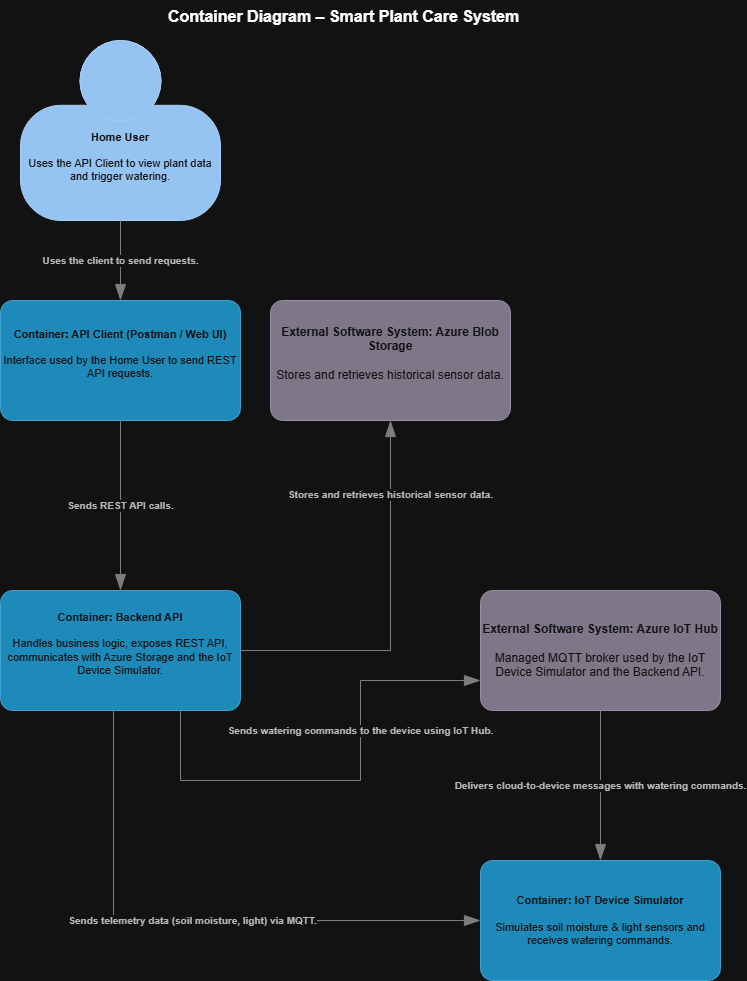

The diagram above was exported from draw.io. Its source (the exported page's mxGraphModel, read from the mxfile embedded in the PNG):
<mxGraphModel dx="784" dy="1110" grid="1" gridSize="10" guides="1" tooltips="1" connect="1" arrows="1" fold="1" page="1" pageScale="1" pageWidth="827" pageHeight="1169" math="0" shadow="0">
  <root>
    <mxCell id="0" />
    <mxCell id="1" parent="0" />
    <object placeholders="1" c4Name="Container Diagram – Smart Plant Care System" c4Type="ContainerDiagramTitle" c4Description="" label="&lt;font style=&quot;font-size: 16px&quot;&gt;&lt;b&gt;&lt;div style=&quot;text-align: left&quot;&gt;%c4Name%&lt;/div&gt;&lt;/b&gt;&lt;/font&gt;&lt;div style=&quot;text-align: left&quot;&gt;%c4Description%&lt;/div&gt;" id="119cVN2kmQ97M3N5Rrb_-1">
      <mxCell parent="1" style="text;html=1;strokeColor=none;fillColor=none;align=left;verticalAlign=top;whiteSpace=wrap;rounded=0;metaEdit=1;allowArrows=0;resizable=1;rotatable=0;connectable=0;recursiveResize=0;expand=0;pointerEvents=0;points=[[0.25,0,0],[0.5,0,0],[0.75,0,0],[1,0.25,0],[1,0.5,0],[1,0.75,0],[0.75,1,0],[0.5,1,0],[0.25,1,0],[0,0.75,0],[0,0.5,0],[0,0.25,0]];" vertex="1">
        <mxGeometry height="40" width="356" x="236" y="30" as="geometry" />
      </mxCell>
    </object>
    <object placeholders="1" c4Name="Home User" c4Type="Person" c4Description="Uses the API Client to view plant data and trigger watering." label="&lt;b&gt; Home User&lt;/b&gt;&lt;br/&gt;&#10;Uses the API Client to view plant data and trigger watering.&#10;" id="119cVN2kmQ97M3N5Rrb_-2">
      <mxCell parent="1" style="html=1;fontSize=11;dashed=0;whiteSpace=wrap;fillColor=#083F75;strokeColor=#06315C;fontColor=#ffffff;shape=mxgraph.c4.person2;align=center;metaEdit=1;points=[[0.5,0,0],[1,0.5,0],[1,0.75,0],[0.75,1,0],[0.5,1,0],[0.25,1,0],[0,0.75,0],[0,0.5,0]];resizable=0;" vertex="1">
        <mxGeometry height="180" width="200" x="90" y="70" as="geometry" />
      </mxCell>
    </object>
    <object placeholders="1" c4Name="API Client (Postman / Web UI)" c4Type="Container" c4Technology="e.g. SpringBoot, ElasticSearch, etc." c4Description="The client interface used by the Home User to send REST requests to the Backend API." label="&lt;b&gt;Container: API Client (Postman / Web UI)&lt;/b&gt;&lt;br/&gt;&#10;Interface used by the Home User to send REST API requests.&#10;" id="119cVN2kmQ97M3N5Rrb_-3">
      <mxCell parent="1" style="rounded=1;whiteSpace=wrap;html=1;fontSize=11;labelBackgroundColor=none;fillColor=#23A2D9;fontColor=#ffffff;align=center;arcSize=10;strokeColor=#0E7DAD;metaEdit=1;resizable=0;points=[[0.25,0,0],[0.5,0,0],[0.75,0,0],[1,0.25,0],[1,0.5,0],[1,0.75,0],[0.75,1,0],[0.5,1,0],[0.25,1,0],[0,0.75,0],[0,0.5,0],[0,0.25,0]];" vertex="1">
        <mxGeometry height="120" width="240" x="70" y="330" as="geometry" />
      </mxCell>
    </object>
    <object placeholders="1" c4Name="Backend API" c4Type="Container" c4Technology="e.g. SpringBoot, ElasticSearch, etc." c4Description="Handles business logic, exposes REST API endpoints, communicates with both Azure Storage and the IoT Device Simulator." label="&lt;b&gt;Container: Backend API&lt;/b&gt;&lt;br/&gt;&#10;Handles business logic, exposes REST API, communicates with Azure Storage and the IoT Device Simulator.&#10;" id="119cVN2kmQ97M3N5Rrb_-4">
      <mxCell parent="1" style="rounded=1;whiteSpace=wrap;html=1;fontSize=11;labelBackgroundColor=none;fillColor=#23A2D9;fontColor=#ffffff;align=center;arcSize=10;strokeColor=#0E7DAD;metaEdit=1;resizable=0;points=[[0.25,0,0],[0.5,0,0],[0.75,0,0],[1,0.25,0],[1,0.5,0],[1,0.75,0],[0.75,1,0],[0.5,1,0],[0.25,1,0],[0,0.75,0],[0,0.5,0],[0,0.25,0]];" vertex="1">
        <mxGeometry height="120" width="240" x="70" y="620" as="geometry" />
      </mxCell>
    </object>
    <object placeholders="1" c4Name="IoT Device Simulator" c4Type="Container" c4Technology="e.g. SpringBoot, ElasticSearch, etc." c4Description="Simulates soil moisture and light sensor data and receives watering commands." label="&lt;b&gt;Container: IoT Device Simulator&lt;/b&gt;&lt;br/&gt;&#10;Simulates soil moisture &amp; light sensors and receives watering commands." id="119cVN2kmQ97M3N5Rrb_-5">
      <mxCell parent="1" style="rounded=1;whiteSpace=wrap;html=1;fontSize=11;labelBackgroundColor=none;fillColor=#23A2D9;fontColor=#ffffff;align=center;arcSize=10;strokeColor=#0E7DAD;metaEdit=1;resizable=0;points=[[0.25,0,0],[0.5,0,0],[0.75,0,0],[1,0.25,0],[1,0.5,0],[1,0.75,0],[0.75,1,0],[0.5,1,0],[0.25,1,0],[0,0.75,0],[0,0.5,0],[0,0.25,0]];" vertex="1">
        <mxGeometry height="120" width="240" x="550" y="890" as="geometry" />
      </mxCell>
    </object>
    <object placeholders="1" c4Name="Azure Blob Storage" c4Type="Software System" c4Description="Cloud storage where historical sensor data is stored and retrieved." label="&lt;b&gt;External Software System: Azure Blob Storage&lt;/b&gt;&lt;br/&gt;&#10;Stores and retrieves historical sensor data.&#10;" id="119cVN2kmQ97M3N5Rrb_-6">
      <mxCell parent="1" style="rounded=1;whiteSpace=wrap;html=1;labelBackgroundColor=none;fillColor=#8C8496;fontColor=#ffffff;align=center;arcSize=10;strokeColor=#736782;metaEdit=1;resizable=0;points=[[0.25,0,0],[0.5,0,0],[0.75,0,0],[1,0.25,0],[1,0.5,0],[1,0.75,0],[0.75,1,0],[0.5,1,0],[0.25,1,0],[0,0.75,0],[0,0.5,0],[0,0.25,0]];" vertex="1">
        <mxGeometry height="120" width="240" x="340" y="330" as="geometry" />
      </mxCell>
    </object>
    <object placeholders="1" c4Type="Relationship" c4Description="Uses the client to send requests." label="&lt;div style=&quot;text-align: left&quot;&gt;&lt;div style=&quot;text-align: center&quot;&gt;&lt;b&gt;%c4Description%&lt;/b&gt;&lt;/div&gt;" id="119cVN2kmQ97M3N5Rrb_-7">
      <mxCell edge="1" parent="1" source="119cVN2kmQ97M3N5Rrb_-2" style="endArrow=blockThin;html=1;fontSize=10;fontColor=#404040;strokeWidth=1;endFill=1;strokeColor=#828282;elbow=vertical;metaEdit=1;endSize=14;startSize=14;jumpStyle=arc;jumpSize=16;rounded=0;edgeStyle=orthogonalEdgeStyle;exitX=0.5;exitY=1;exitDx=0;exitDy=0;exitPerimeter=0;entryX=0.5;entryY=0;entryDx=0;entryDy=0;entryPerimeter=0;" target="119cVN2kmQ97M3N5Rrb_-3">
        <mxGeometry relative="1" width="240" as="geometry">
          <mxPoint x="310" y="540" as="sourcePoint" />
          <mxPoint x="550" y="540" as="targetPoint" />
        </mxGeometry>
      </mxCell>
    </object>
    <object placeholders="1" c4Type="Relationship" c4Description="Sends REST API calls." label="&lt;div style=&quot;text-align: left&quot;&gt;&lt;div style=&quot;text-align: center&quot;&gt;&lt;b&gt;%c4Description%&lt;/b&gt;&lt;/div&gt;" id="119cVN2kmQ97M3N5Rrb_-8">
      <mxCell edge="1" parent="1" source="119cVN2kmQ97M3N5Rrb_-3" style="endArrow=blockThin;html=1;fontSize=10;fontColor=#404040;strokeWidth=1;endFill=1;strokeColor=#828282;elbow=vertical;metaEdit=1;endSize=14;startSize=14;jumpStyle=arc;jumpSize=16;rounded=0;edgeStyle=orthogonalEdgeStyle;exitX=0.5;exitY=1;exitDx=0;exitDy=0;exitPerimeter=0;entryX=0.5;entryY=0;entryDx=0;entryDy=0;entryPerimeter=0;" target="119cVN2kmQ97M3N5Rrb_-4">
        <mxGeometry relative="1" width="240" as="geometry">
          <mxPoint x="310" y="540" as="sourcePoint" />
          <mxPoint x="550" y="540" as="targetPoint" />
        </mxGeometry>
      </mxCell>
    </object>
    <object placeholders="1" c4Type="Relationship" c4Description="Stores and retrieves historical sensor data.&#10;" label="&lt;div style=&quot;text-align: left&quot;&gt;&lt;div style=&quot;text-align: center&quot;&gt;&lt;b&gt;%c4Description%&lt;/b&gt;&lt;/div&gt;" id="119cVN2kmQ97M3N5Rrb_-10">
      <mxCell edge="1" parent="1" source="119cVN2kmQ97M3N5Rrb_-4" style="endArrow=blockThin;html=1;fontSize=10;fontColor=#404040;strokeWidth=1;endFill=1;strokeColor=#828282;elbow=vertical;metaEdit=1;endSize=14;startSize=14;jumpStyle=arc;jumpSize=16;rounded=0;edgeStyle=orthogonalEdgeStyle;exitX=1;exitY=0.5;exitDx=0;exitDy=0;exitPerimeter=0;" target="119cVN2kmQ97M3N5Rrb_-6">
        <mxGeometry relative="1" width="240" x="0.6129" as="geometry">
          <mxPoint as="offset" />
          <mxPoint x="310" y="540" as="sourcePoint" />
          <mxPoint x="550" y="540" as="targetPoint" />
        </mxGeometry>
      </mxCell>
    </object>
    <object placeholders="1" c4Name="Azure IoT Hub" c4Type="Software System" c4Description="Managed MQTT broker used by the IoT Device Simulator and the Backend API." label="&lt;b&gt;External Software System: Azure IoT Hub&lt;/b&gt;&lt;br/&gt;&#10;Managed MQTT broker used by the IoT Device Simulator and the Backend API." id="119cVN2kmQ97M3N5Rrb_-13">
      <mxCell parent="1" style="rounded=1;whiteSpace=wrap;html=1;labelBackgroundColor=none;fillColor=#8C8496;fontColor=#ffffff;align=center;arcSize=10;strokeColor=#736782;metaEdit=1;resizable=0;points=[[0.25,0,0],[0.5,0,0],[0.75,0,0],[1,0.25,0],[1,0.5,0],[1,0.75,0],[0.75,1,0],[0.5,1,0],[0.25,1,0],[0,0.75,0],[0,0.5,0],[0,0.25,0]];" vertex="1">
        <mxGeometry height="120" width="240" x="550" y="620" as="geometry" />
      </mxCell>
    </object>
    <object placeholders="1" c4Type="Relationship" c4Description="Sends telemetry data (soil moisture, light) via MQTT." label="&lt;div style=&quot;text-align: left&quot;&gt;&lt;div style=&quot;text-align: center&quot;&gt;&lt;b&gt;%c4Description%&lt;/b&gt;&lt;/div&gt;" id="119cVN2kmQ97M3N5Rrb_-14">
      <mxCell edge="1" parent="1" source="119cVN2kmQ97M3N5Rrb_-4" style="endArrow=blockThin;html=1;fontSize=10;fontColor=#404040;strokeWidth=1;endFill=1;strokeColor=#828282;elbow=vertical;metaEdit=1;endSize=14;startSize=14;jumpStyle=arc;jumpSize=16;rounded=0;edgeStyle=orthogonalEdgeStyle;exitX=0.471;exitY=1;exitDx=0;exitDy=0;exitPerimeter=0;entryX=0;entryY=0.5;entryDx=0;entryDy=0;entryPerimeter=0;" target="119cVN2kmQ97M3N5Rrb_-5">
        <mxGeometry relative="1" width="240" as="geometry">
          <mxPoint x="220" y="870" as="sourcePoint" />
          <mxPoint x="510" y="870" as="targetPoint" />
        </mxGeometry>
      </mxCell>
    </object>
    <object placeholders="1" c4Type="Relationship" c4Description="Delivers cloud-to-device messages with watering commands." label="&lt;div style=&quot;text-align: left&quot;&gt;&lt;div style=&quot;text-align: center&quot;&gt;&lt;b&gt;%c4Description%&lt;/b&gt;&lt;/div&gt;" id="119cVN2kmQ97M3N5Rrb_-15">
      <mxCell edge="1" parent="1" source="119cVN2kmQ97M3N5Rrb_-13" style="endArrow=blockThin;html=1;fontSize=10;fontColor=#404040;strokeWidth=1;endFill=1;strokeColor=#828282;elbow=vertical;metaEdit=1;endSize=14;startSize=14;jumpStyle=arc;jumpSize=16;rounded=0;edgeStyle=orthogonalEdgeStyle;exitX=0.5;exitY=1;exitDx=0;exitDy=0;exitPerimeter=0;entryX=0.5;entryY=0;entryDx=0;entryDy=0;entryPerimeter=0;" target="119cVN2kmQ97M3N5Rrb_-5">
        <mxGeometry relative="1" width="240" as="geometry">
          <mxPoint x="330" y="830" as="sourcePoint" />
          <mxPoint x="570" y="830" as="targetPoint" />
        </mxGeometry>
      </mxCell>
    </object>
    <object placeholders="1" c4Type="Relationship" c4Description="Sends watering commands to the device using IoT Hub." label="&lt;div style=&quot;text-align: left&quot;&gt;&lt;div style=&quot;text-align: center&quot;&gt;&lt;b&gt;%c4Description%&lt;/b&gt;&lt;/div&gt;" id="119cVN2kmQ97M3N5Rrb_-16">
      <mxCell edge="1" parent="1" source="119cVN2kmQ97M3N5Rrb_-4" style="endArrow=blockThin;html=1;fontSize=10;fontColor=#404040;strokeWidth=1;endFill=1;strokeColor=#828282;elbow=vertical;metaEdit=1;endSize=14;startSize=14;jumpStyle=arc;jumpSize=16;rounded=0;edgeStyle=orthogonalEdgeStyle;entryX=0;entryY=0.75;entryDx=0;entryDy=0;entryPerimeter=0;exitX=0.75;exitY=1;exitDx=0;exitDy=0;exitPerimeter=0;" target="119cVN2kmQ97M3N5Rrb_-13">
        <mxGeometry relative="1" width="240" x="0.2766" as="geometry">
          <mxPoint as="offset" />
          <Array as="points">
            <mxPoint x="250" y="810" />
            <mxPoint x="430" y="810" />
            <mxPoint x="430" y="710" />
          </Array>
          <mxPoint x="220" y="820" as="sourcePoint" />
          <mxPoint x="460" y="820" as="targetPoint" />
        </mxGeometry>
      </mxCell>
    </object>
  </root>
</mxGraphModel>